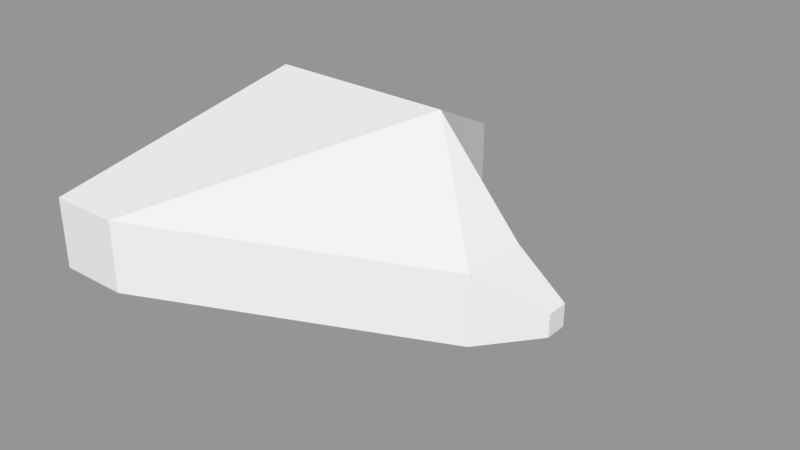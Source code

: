 # Source: Rock_Model_5.blend  (saved by Blender 2.79.0; exported with 4.5.12 LTS)
import bpy
from mathutils import Matrix  # noqa: F401  (used for matrix-valued properties, if any)

bpy.ops.wm.read_factory_settings(use_empty=True)
scene = bpy.context.scene
scene.name = 'Scene'

# ---- collections
col_collection_1 = bpy.data.collections.new('Collection 1'); scene.collection.children.link(col_collection_1)

# ---- materials (node trees are filled in below, after node groups)
mat_material = bpy.data.materials.new('Material')
mat_material.alpha_threshold = 0.0
mat_material.use_transparent_shadow = False
mat_material.roughness = 0.5
mat_material.line_color = (0.0, 0.0, 0.0, 1.0)

# ---- material node trees

# ---- meshes
me_cube = bpy.data.meshes.new('Cube')
me_cube.from_pydata([(1.0, 1.0, -1.0), (-0.3725, -1.753, -0.2156), (-1.075, -1.753, -0.2156), (-1.0, 1.0, -1.0), (1.0, 1.0, 1.0), (-0.3725, -1.753, 0.4874), (-1.075, -1.753, 0.4874), (-1.0, 1.0, 1.0), (2.351, 0.3399, -0.3399), (2.351, -0.3399, -0.3399), (2.351, 0.3399, 0.3399), (2.351, -0.3399, 0.3399), (2.968, 0.1086, -0.1086), (2.968, -0.1086, -0.1086), (2.968, 0.1086, 0.1086), (2.968, -0.1086, 0.1086), (1.0, 1.0, -1.0), (-1.0, 1.0, -1.0), (1.0, 1.0, 1.0), (-1.0, 1.0, 1.0), (0.2875, 2.715, -0.6144), (-0.4768, 2.715, -0.6144), (0.2875, 2.715, 0.1499), (-0.4768, 2.715, 0.1499)], [], [(0, 1, 2, 3), (4, 7, 6, 5), (4, 5, 11, 10), (1, 5, 6, 2), (2, 6, 7, 3), (4, 0, 16, 18), (11, 9, 13, 15), (5, 1, 9, 11), (0, 4, 10, 8), (1, 0, 8, 9), (12, 14, 15, 13), (9, 8, 12, 13), (10, 11, 15, 14), (8, 10, 14, 12), (19, 18, 22, 23), (7, 4, 18, 19), (3, 7, 19, 17), (0, 3, 17, 16), (22, 20, 21, 23), (18, 16, 20, 22), (17, 19, 23, 21), (16, 17, 21, 20)])
me_cube.materials.append(mat_material)
me_cube.use_remesh_preserve_volume = False
me_cube.use_remesh_preserve_attributes = False
me_cube.use_mirror_vertex_groups = False
me_cube.update()

# ---- objects
ob_cube = bpy.data.objects.new('Cube', me_cube)

# ---- transforms, parenting, visibility, modifiers, constraints
ob_cube.location = (0.0, 0.0, 0.0)
ob_cube.lock_rotations_4d = False
ob_cube.empty_display_type = 'ARROWS'
ob_cube.lineart.crease_threshold = 0.0

# ---- collection membership
col_collection_1.objects.link(ob_cube)

# ---- scene / render settings (as saved in the file)
scene.frame_start = 1; scene.frame_end = 250; scene.frame_set(1)
scene.render.engine = 'BLENDER_EEVEE_NEXT'
scene.render.resolution_percentage = 50
scene.render.dither_intensity = 0.0
scene.cycles.use_denoising = False
scene.cycles.samples = 128
scene.cycles.sampling_pattern = 'TABULATED_SOBOL'
scene.cycles.use_adaptive_sampling = False
scene.cycles.use_light_tree = False
scene.cycles.blur_glossy = 0.0
scene.cycles.sample_clamp_indirect = 0.0
scene.view_settings.view_transform = 'Standard'
bpy.context.view_layer.update()

# ---- added for rendering (the .blend has no active camera and no usable light): camera, sun + grey world if the file has none
cam_auto = bpy.data.cameras.new('AutoCamera')
cam_auto.lens = 50.0
cam_auto.sensor_width = 36.0
cam_auto.clip_end = 1000.0
ob_auto_camera = bpy.data.objects.new('AutoCamera', cam_auto)
scene.collection.objects.link(ob_auto_camera)
ob_auto_camera.location = (6.82065, -6.56845, 4.69952)
ob_auto_camera.rotation_euler = (1.09748, -7.21219e-08, 0.694738)
scene.camera = ob_auto_camera
light_auto_sun = bpy.data.lights.new('AutoSun', 'SUN')
light_auto_sun.energy = 3.0
light_auto_sun.angle = 0.0523599
ob_auto_sun = bpy.data.objects.new('AutoSun', light_auto_sun)
scene.collection.objects.link(ob_auto_sun)
ob_auto_sun.rotation_euler = (0.872665, 0.174533, 0.523599)
if scene.world is None:
    world_auto = bpy.data.worlds.new('AutoWorld')
    world_auto.color = (0.3, 0.3, 0.3)
    scene.world = world_auto
bpy.context.view_layer.update()
